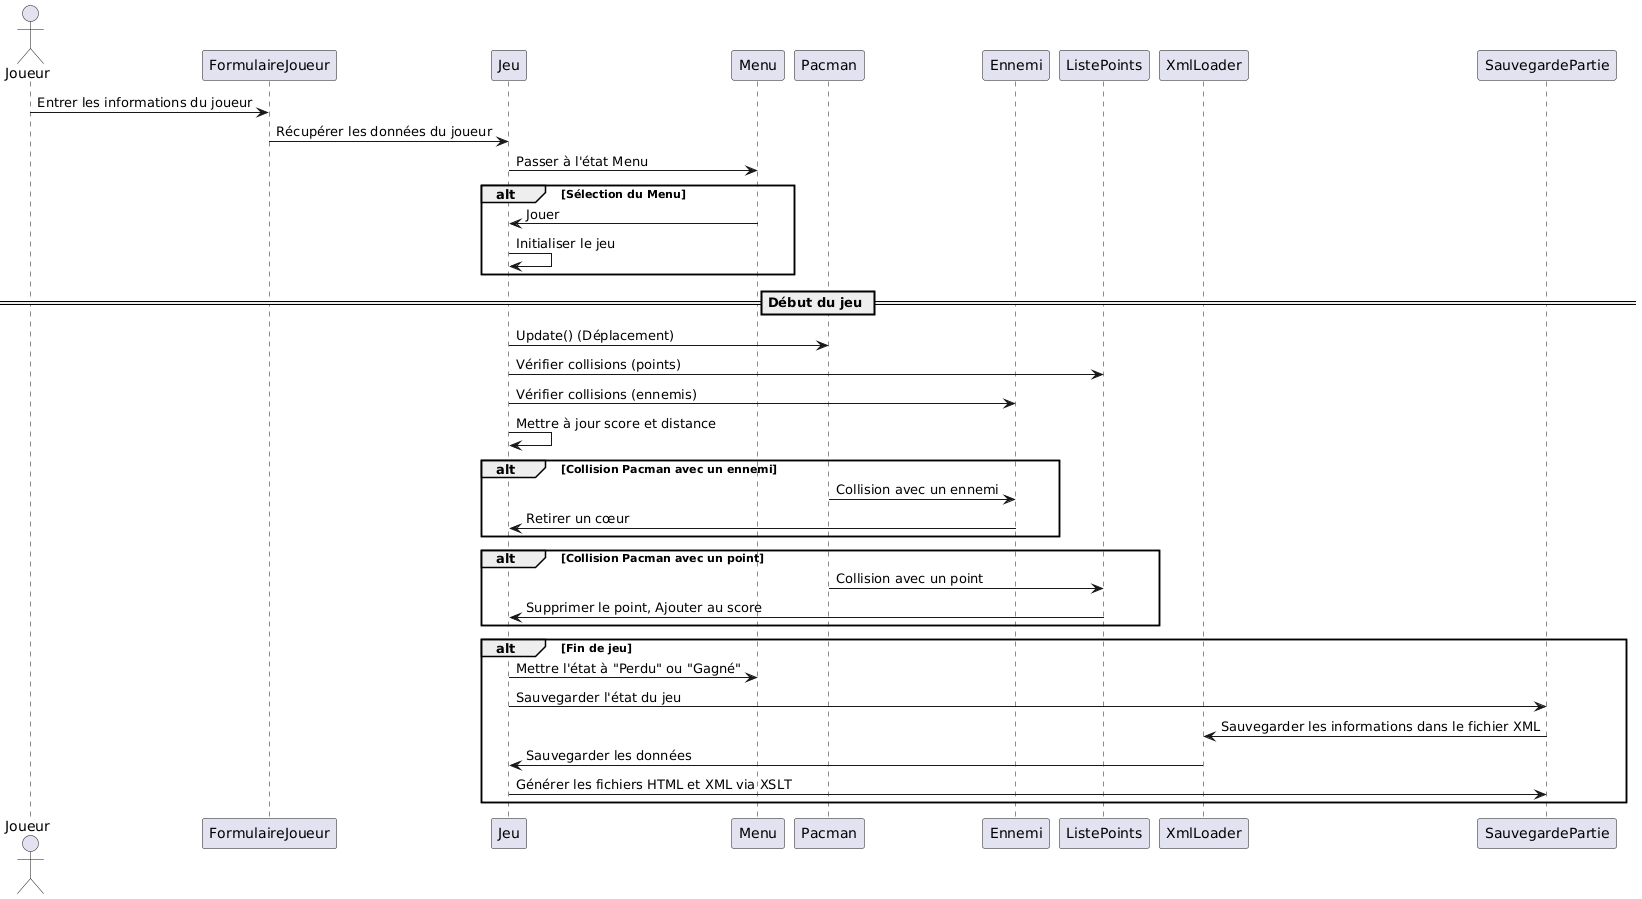

The diagram above was rendered by PlantUML. Its source (embedded in the PNG):
@startuml
actor Joueur
participant FormulaireJoueur
participant Jeu
participant Menu
participant Pacman
participant Ennemi
participant ListePoints
participant XmlLoader
participant SauvegardePartie

Joueur -> FormulaireJoueur : Entrer les informations du joueur
FormulaireJoueur -> Jeu : Récupérer les données du joueur
Jeu -> Menu : Passer à l'état Menu

alt Sélection du Menu
    Menu -> Jeu : Jouer
    Jeu -> Jeu : Initialiser le jeu
end

== Début du jeu ==
Jeu -> Pacman : Update() (Déplacement)
Jeu -> ListePoints : Vérifier collisions (points)
Jeu -> Ennemi : Vérifier collisions (ennemis)
Jeu -> Jeu : Mettre à jour score et distance

alt Collision Pacman avec un ennemi
    Pacman -> Ennemi : Collision avec un ennemi
    Ennemi -> Jeu : Retirer un cœur
end

alt Collision Pacman avec un point
    Pacman -> ListePoints : Collision avec un point
    ListePoints -> Jeu : Supprimer le point, Ajouter au score
end

alt Fin de jeu
    Jeu -> Menu : Mettre l'état à "Perdu" ou "Gagné"
    Jeu -> SauvegardePartie : Sauvegarder l'état du jeu
    SauvegardePartie -> XmlLoader : Sauvegarder les informations dans le fichier XML
    XmlLoader -> Jeu : Sauvegarder les données
    Jeu -> SauvegardePartie : Générer les fichiers HTML et XML via XSLT
end
@enduml